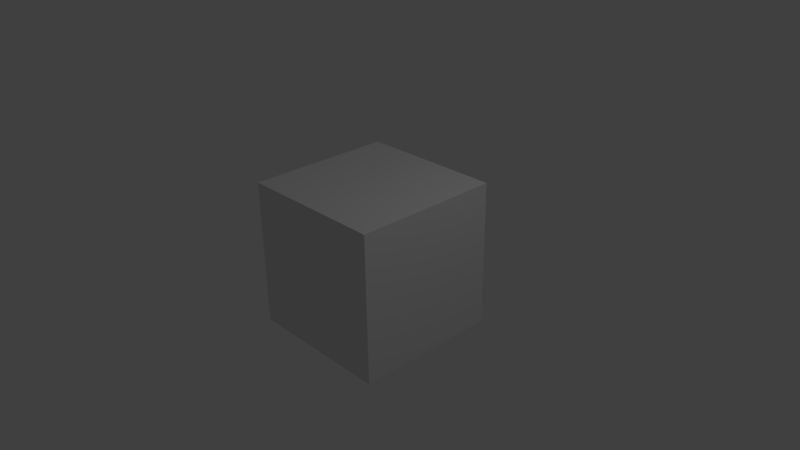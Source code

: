 # Source: untitled.blend  (saved by Blender 2.69.0; exported with 4.5.12 LTS)
import bpy
from mathutils import Matrix  # noqa: F401  (used for matrix-valued properties, if any)

bpy.ops.wm.read_factory_settings(use_empty=True)
scene = bpy.context.scene
scene.name = 'Scene'

# ---- collections
col_collection_1 = bpy.data.collections.new('Collection 1'); scene.collection.children.link(col_collection_1)

# ---- materials (node trees are filled in below, after node groups)
mat_material = bpy.data.materials.new('Material')
mat_material.alpha_threshold = 0.0
mat_material.use_transparent_shadow = False
mat_material.roughness = 0.5
mat_material.line_color = (0.0, 0.0, 0.0, 1.0)

# ---- material node trees

# ---- world
world_world = bpy.data.worlds.new('World'); scene.world = world_world
world_world.color = (0.05088, 0.05088, 0.05088)
world_world.use_sun_shadow = False
world_world.sun_shadow_jitter_overblur = 0.0
world_world.cycles.sampling_method = 'MANUAL'
world_world.cycles.sample_map_resolution = 256

# ---- cameras
cam_camera = bpy.data.cameras.new('Camera')
cam_camera.clip_end = 100.0
cam_camera.lens = 35.0
cam_camera.sensor_width = 32.0
cam_camera.sensor_height = 18.0
cam_camera.ortho_scale = 7.314
cam_camera.dof.focus_distance = 0.0
cam_camera.dof.aperture_fstop = 128.0

# ---- lights
light_lamp = bpy.data.lights.new('Lamp', 'POINT')
light_lamp.transmission_factor = 0.0
light_lamp.cutoff_distance = 30.0
light_lamp.energy = 100.0
light_lamp.shadow_buffer_clip_start = 1.001
light_lamp.shadow_soft_size = 0.1
light_lamp.shadow_maximum_resolution = 0.006
light_lamp.use_absolute_resolution = True
light_lamp.cycles.use_multiple_importance_sampling = False

# ---- meshes
me_cube = bpy.data.meshes.new('Cube')
me_cube.from_pydata([(1.0, 1.0, -1.0), (1.0, -1.0, -1.0), (-1.0, -1.0, -1.0), (-1.0, 1.0, -1.0), (1.0, 1.0, 1.0), (1.0, -1.0, 1.0), (-1.0, -1.0, 1.0), (-1.0, 1.0, 1.0)], [], [(0, 1, 2, 3), (4, 7, 6, 5), (0, 4, 5, 1), (1, 5, 6, 2), (2, 6, 7, 3), (4, 0, 3, 7)])
me_cube.materials.append(mat_material)
me_cube.use_remesh_preserve_volume = False
me_cube.use_remesh_preserve_attributes = False
me_cube.use_mirror_vertex_groups = False
me_cube.update()

# ---- objects
ob_cube = bpy.data.objects.new('Cube', me_cube)
ob_lamp = bpy.data.objects.new('Lamp', light_lamp)
ob_camera = bpy.data.objects.new('Camera', cam_camera)

# ---- transforms, parenting, visibility, modifiers, constraints
ob_cube.location = (0.0, 0.0, 0.0)
ob_cube.lock_rotations_4d = False
ob_cube.empty_display_type = 'ARROWS'
ob_cube.lineart.crease_threshold = 0.0
ob_lamp.location = (4.076, 1.005, 5.904)
ob_lamp.rotation_euler = (0.6503, 0.05522, 1.866)
ob_lamp.lock_rotations_4d = False
ob_lamp.empty_display_type = 'ARROWS'
ob_lamp.color = (0.0, 0.0, 0.0, 0.0)
ob_lamp.lineart.crease_threshold = 0.0
ob_camera.location = (7.481, -6.508, 5.344)
ob_camera.rotation_euler = (1.109, 0.01082, 0.8149)
ob_camera.lock_rotations_4d = False
ob_camera.empty_display_type = 'ARROWS'
ob_camera.color = (0.0, 0.0, 0.0, 0.0)
ob_camera.display_type = 'WIRE'
ob_camera.lineart.crease_threshold = 0.0

# ---- collection membership
col_collection_1.objects.link(ob_cube)
col_collection_1.objects.link(ob_lamp)
col_collection_1.objects.link(ob_camera)

# ---- scene / render settings (as saved in the file)
scene.camera = ob_camera
scene.frame_start = 1; scene.frame_end = 250; scene.frame_set(1)
scene.render.engine = 'BLENDER_EEVEE_NEXT'
scene.render.image_settings.compression = 90
scene.render.resolution_x = 1280
scene.render.resolution_y = 720
scene.render.fps = 60
scene.render.dither_intensity = 0.0
scene.cycles.use_denoising = False
scene.cycles.samples = 10
scene.cycles.sampling_pattern = 'TABULATED_SOBOL'
scene.cycles.light_sampling_threshold = 0.0
scene.cycles.use_adaptive_sampling = False
scene.cycles.use_light_tree = False
scene.cycles.blur_glossy = 0.0
scene.cycles.volume_bounces = 1
scene.cycles.pixel_filter_type = 'GAUSSIAN'
scene.cycles.sample_clamp_indirect = 0.0
scene.view_settings.view_transform = 'Standard'
bpy.context.view_layer.update()

